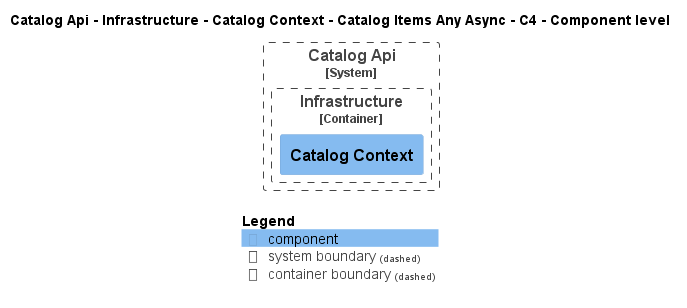

The diagram above was rendered by PlantUML. Its source (embedded in the PNG):
@startuml
!pragma layout smetana
!include ..\..\..\..\..\..\..\..\..\..\..\.c4s\C4_Component.puml

AddElementTag("c4interflow:lifecycle:new", $bgColor=green, $fontColor=#ffffff, $borderColor=green, $shadowing="False")
AddElementTag("c4interflow:lifecycle:changed", $bgColor=orange, $fontColor=#ffffff, $borderColor=orange, $shadowing="False")
AddElementTag("c4interflow:lifecycle:removed", $bgColor=red, $fontColor=#ffffff, $borderColor=red, $shadowing="False")

AddRelTag("c4interflow:lifecycle:new", $textColor=green, $lineColor=green)
AddRelTag("c4interflow:lifecycle:changed", $textColor=orange, $lineColor=orange)
AddRelTag("c4interflow:lifecycle:removed", $textColor=red, $lineColor=red)

SHOW_PERSON_PORTRAIT()
LAYOUT_TOP_DOWN()

skinparam linetype polyline

title Catalog Api - Infrastructure - Catalog Context - Catalog Items Any Async - C4 - Component level


System_Boundary(dotnet.eShop.Architecture.SoftwareSystems.CatalogApi, "Catalog Api") {
    
Container_Boundary(dotnet.eShop.Architecture.SoftwareSystems.CatalogApi.Containers.Infrastructure, "Infrastructure") {
    Component(dotnet.eShop.Architecture.SoftwareSystems.CatalogApi.Containers.Infrastructure.Components.CatalogContext, "Catalog Context", "", "")
}
}



SHOW_LEGEND()
@enduml